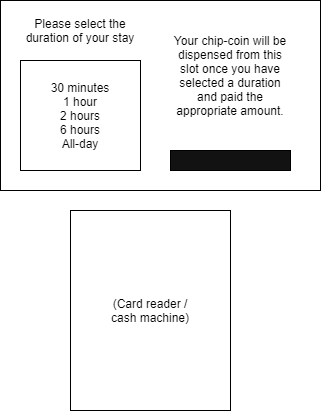

The diagram above was exported from draw.io. Its source (the exported page's mxGraphModel, read from the mxfile embedded in the PNG):
<mxGraphModel dx="580" dy="652" grid="1" gridSize="10" guides="1" tooltips="1" connect="1" arrows="1" fold="1" page="1" pageScale="1" pageWidth="827" pageHeight="1169" math="0" shadow="0">
  <root>
    <mxCell id="0" />
    <mxCell id="1" parent="0" />
    <mxCell id="xm9cBQLbDIv_CbLHE8ri-1" value="" style="rounded=0;whiteSpace=wrap;html=1;" vertex="1" parent="1">
      <mxGeometry x="40" y="40" width="320" height="190" as="geometry" />
    </mxCell>
    <mxCell id="xm9cBQLbDIv_CbLHE8ri-2" value="&lt;span&gt;30 minutes&lt;/span&gt;&lt;br&gt;&lt;span&gt;1 hour&lt;br&gt;2 hours&lt;br&gt;6 hours&lt;br&gt;All-day&lt;br&gt;&lt;/span&gt;" style="rounded=0;whiteSpace=wrap;html=1;" vertex="1" parent="1">
      <mxGeometry x="60" y="100" width="120" height="110" as="geometry" />
    </mxCell>
    <mxCell id="xm9cBQLbDIv_CbLHE8ri-3" value="Please select the duration of your stay" style="text;html=1;strokeColor=none;fillColor=none;align=center;verticalAlign=middle;whiteSpace=wrap;rounded=0;" vertex="1" parent="1">
      <mxGeometry x="60" y="60" width="120" height="20" as="geometry" />
    </mxCell>
    <mxCell id="xm9cBQLbDIv_CbLHE8ri-5" value="(Card reader /&lt;br&gt;cash machine)" style="rounded=0;whiteSpace=wrap;html=1;" vertex="1" parent="1">
      <mxGeometry x="110" y="250" width="160" height="200" as="geometry" />
    </mxCell>
    <mxCell id="xm9cBQLbDIv_CbLHE8ri-7" value="" style="rounded=0;whiteSpace=wrap;html=1;fillColor=#121212;" vertex="1" parent="1">
      <mxGeometry x="210" y="190" width="120" height="20" as="geometry" />
    </mxCell>
    <mxCell id="xm9cBQLbDIv_CbLHE8ri-8" value="Your chip-coin will be dispensed from this slot once you have selected a duration and paid the appropriate amount." style="text;html=1;strokeColor=none;fillColor=none;align=center;verticalAlign=middle;whiteSpace=wrap;rounded=0;" vertex="1" parent="1">
      <mxGeometry x="210" y="70" width="120" height="90" as="geometry" />
    </mxCell>
  </root>
</mxGraphModel>